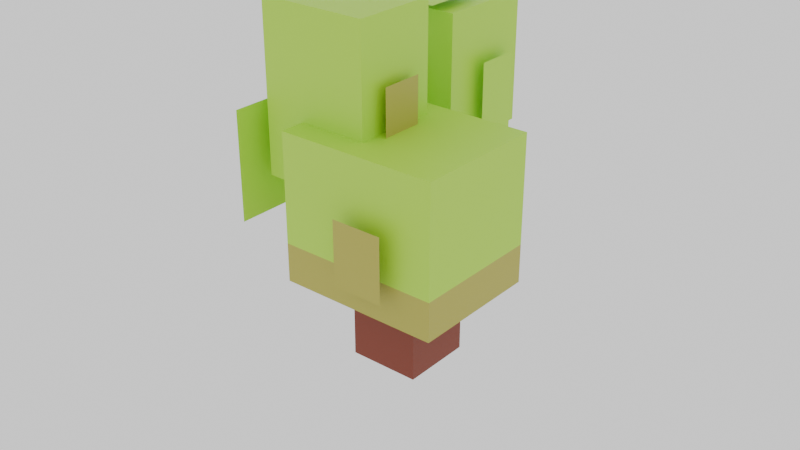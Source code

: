 # Source: tree2.blend  (saved by Blender 4.0.36; exported with 4.5.12 LTS)
import bpy
from mathutils import Matrix  # noqa: F401  (used for matrix-valued properties, if any)

bpy.ops.wm.read_factory_settings(use_empty=True)
scene = bpy.context.scene
scene.name = 'Scene'

# ---- collections
col_temporary = bpy.data.collections.new('temporary'); scene.collection.children.link(col_temporary)
col_temporary.hide_render = True

# ---- materials (node trees are filled in below, after node groups)
mat_material_008 = bpy.data.materials.new('Material.008')
mat_material_008.use_transparent_shadow = False
mat_tree_brown = bpy.data.materials.new('tree brown')
mat_tree_brown.use_transparent_shadow = False
mat_material_009 = bpy.data.materials.new('Material.009')
mat_material_009.use_transparent_shadow = False

# ---- material node trees
mat_material_008.use_nodes = True; mat_material_008.node_tree.nodes.clear()
_N = mat_material_008.node_tree.nodes; _L = mat_material_008.node_tree.links
n0 = _N.new('ShaderNodeBsdfPrincipled'); n0.name = 'Principled BSDF'; n0.location = (10, 300)
n0.inputs[0].default_value = (0.4529, 0.8031, 0.02865, 1.0)
n0.inputs[3].default_value = 1.45
n1 = _N.new('ShaderNodeOutputMaterial'); n1.name = 'Material Output'; n1.location = (300, 300)
_L.new(n0.outputs[0], n1.inputs[0])
n1.is_active_output = True
mat_tree_brown.use_nodes = True; mat_tree_brown.node_tree.nodes.clear()
_N = mat_tree_brown.node_tree.nodes; _L = mat_tree_brown.node_tree.links
n0 = _N.new('ShaderNodeBsdfPrincipled'); n0.name = 'Principled BSDF'; n0.location = (10, 300)
n0.inputs[0].default_value = (0.2051, 0.03409, 0.0131, 1.0)
n0.inputs[3].default_value = 1.45
n1 = _N.new('ShaderNodeOutputMaterial'); n1.name = 'Material Output'; n1.location = (300, 300)
_L.new(n0.outputs[0], n1.inputs[0])
n1.is_active_output = True
mat_material_009.use_nodes = True; mat_material_009.node_tree.nodes.clear()
_N = mat_material_009.node_tree.nodes; _L = mat_material_009.node_tree.links
n0 = _N.new('ShaderNodeBsdfPrincipled'); n0.name = 'Principled BSDF'; n0.location = (10, 300)
n0.inputs[0].default_value = (0.4367, 0.4123, 0.05976, 1.0)
n0.inputs[3].default_value = 1.45
n1 = _N.new('ShaderNodeOutputMaterial'); n1.name = 'Material Output'; n1.location = (300, 300)
_L.new(n0.outputs[0], n1.inputs[0])
n1.is_active_output = True

# ---- world
world_world = bpy.data.worlds.new('World'); scene.world = world_world
world_world.use_nodes = True; world_world.node_tree.nodes.clear()
_N = world_world.node_tree.nodes; _L = world_world.node_tree.links
n0 = _N.new('ShaderNodeOutputWorld'); n0.name = 'World Output'; n0.location = (300, 300)
n1 = _N.new('ShaderNodeBackground'); n1.name = 'Background'; n1.location = (10, 300)
n1.inputs[0].default_value = (1.0, 1.0, 1.0, 1.0)
_L.new(n1.outputs[0], n0.inputs[0])
n0.is_active_output = True
world_world.color = (0.05088, 0.05088, 0.05088)
world_world.use_sun_shadow = False
world_world.sun_shadow_jitter_overblur = 0.0

# ---- meshes
me_cube_14120 = bpy.data.meshes.new('Cube.14120')
me_cube_14120.from_pydata([(0.2025, -0.6429, -1.49e-08), (0.2025, -0.6429, 1.028), (0.2025, -0.2167, -1.49e-08), (0.2025, -0.2167, 1.028), (0.6287, -0.6429, -1.49e-08), (0.6287, -0.6429, 1.028), (0.6287, -0.2167, -1.49e-08), (0.6287, -0.2167, 1.028), (-0.1129, -0.8299, 0.4393), (-0.1129, -0.8299, 1.341), (-0.1129, -0.01967, 0.4393), (-0.1129, -0.01967, 1.341), (0.8799, -0.8299, 0.4393), (0.8799, -0.8299, 1.341), (0.8799, -0.01967, 0.4393), (0.8799, -0.01967, 1.341), (-0.3711, -0.6795, 0.9619), (-0.3711, -0.6795, 1.99), (-0.3711, -0.1508, 0.9619), (-0.3711, -0.1508, 1.99), (0.3173, -0.6795, 0.9619), (0.3173, -0.6795, 1.99), (0.3173, -0.1508, 0.9619), (0.3173, -0.1508, 1.99), (-0.1129, -0.8299, 0.6765), (-0.1129, -0.01967, 0.6765), (0.8799, -0.01967, 0.6765), (0.8799, -0.8299, 0.6765), (-0.3722, 0.5774, 0.0), (-0.3722, 0.5774, 1.028), (-0.3722, 0.2582, 0.0), (-0.3722, 0.2582, 1.028), (-0.6914, 0.5774, 0.0), (-0.6914, 0.5774, 1.028), (-0.6914, 0.2582, 0.0), (-0.6914, 0.2582, 1.028), (-0.1652, 0.7844, 0.4393), (-0.1652, 0.7844, 1.341), (-0.1652, 0.05118, 0.4393), (-0.1652, 0.05118, 1.341), (-0.8984, 0.7844, 0.4393), (-0.8984, 0.7844, 1.341), (-0.8984, 0.05118, 0.4393), (-0.8984, 0.05118, 1.341), (0.1794, 0.8865, 0.9619), (0.1794, 0.8865, 1.783), (0.1794, 0.2435, 0.9619), (0.1794, 0.2435, 1.783), (-0.6144, 0.8865, 0.9619), (-0.6144, 0.8865, 1.783), (-0.6144, 0.2435, 0.9619), (-0.6144, 0.2435, 1.783), (-0.1652, 0.7844, 0.6765), (-0.1652, 0.05118, 0.6765), (-0.8984, 0.05118, 0.6765), (-0.8984, 0.7844, 0.6765), (0.2851, 0.0987, 1.055), (0.7074, 0.0987, 1.055), (0.2851, 0.0987, 0.3899), (0.7074, 0.0987, 0.3899), (0.2457, 0.7493, 0.833), (0.2457, 0.7493, 1.453), (0.2457, 0.4645, 0.833), (0.2457, 0.4645, 1.453), (-0.4501, -0.8374, 0.7019), (-0.4501, -0.8374, 1.377), (-0.4501, -0.4345, 0.7019), (-0.4501, -0.4345, 1.377), (-0.4683, -0.004271, 1.459), (-0.7741, -0.004271, 1.459), (-0.4683, -0.004271, 0.8473), (-0.7741, -0.004271, 0.8473), (0.1102, 0.5668, 1.836), (0.1102, 0.1449, 1.836), (-0.4108, 0.5668, 1.836), (-0.4108, 0.1449, 1.836), (0.3175, -0.9188, 0.6035), (0.6316, -0.9188, 0.6035), (0.3175, -0.9188, 0.9989), (0.6316, -0.9188, 0.9989), (0.3704, -0.5574, 1.229), (0.3704, -0.5574, 1.619), (0.3704, -0.2963, 1.229), (0.3704, -0.2963, 1.619)], [], [(0, 1, 3, 2), (2, 3, 7, 6), (6, 7, 5, 4), (4, 5, 1, 0), (2, 6, 4, 0), (7, 3, 1, 5), (24, 9, 11, 25), (25, 11, 15, 26), (26, 15, 13, 27), (27, 13, 9, 24), (10, 14, 12, 8), (15, 11, 9, 13), (16, 17, 19, 18), (18, 19, 23, 22), (22, 23, 21, 20), (20, 21, 17, 16), (18, 22, 20, 16), (23, 19, 17, 21), (12, 27, 24, 8), (14, 26, 27, 12), (10, 25, 26, 14), (8, 24, 25, 10), (28, 29, 31, 30), (30, 31, 35, 34), (34, 35, 33, 32), (32, 33, 29, 28), (30, 34, 32, 28), (35, 31, 29, 33), (52, 37, 39, 53), (53, 39, 43, 54), (54, 43, 41, 55), (55, 41, 37, 52), (38, 42, 40, 36), (43, 39, 37, 41), (44, 45, 47, 46), (46, 47, 51, 50), (50, 51, 49, 48), (48, 49, 45, 44), (46, 50, 48, 44), (51, 47, 45, 49), (40, 55, 52, 36), (42, 54, 55, 40), (38, 53, 54, 42), (36, 52, 53, 38), (58, 56, 57, 59), (60, 61, 63, 62), (64, 65, 67, 66), (70, 68, 69, 71), (75, 73, 72, 74), (77, 79, 78, 76), (82, 83, 81, 80)])
me_cube_14120.polygons.foreach_set('material_index', [1, 1, 1, 1, 1, 1, 0, 0, 0, 0, 2, 0, 0, 0, 0, 0, 0, 0, 2, 2, 2, 2, 1, 1, 1, 1, 1, 1, 0, 0, 0, 0, 2, 0, 0, 0, 0, 0, 0, 0, 2, 2, 2, 2, 0, 0, 0, 0, 0, 2, 2])
_uv = me_cube_14120.uv_layers.new(name='UVMap')
_uv.uv.foreach_set('vector', [0.375, 0.0, 0.625, 0.0, 0.625, 0.25, 0.375, 0.25, 0.375, 0.25, 0.625, 0.25, 0.625, 0.5, 0.375, 0.5, 0.375, 0.5, 0.625, 0.5, 0.625, 0.75, 0.375, 0.75, 0.375, 0.75, 0.625, 0.75, 0.625, 1.0, 0.375, 1.0, 0.125, 0.5, 0.375, 0.5, 0.375, 0.75, 0.125, 0.75, 0.625, 0.5, 0.875, 0.5, 0.875, 0.75, 0.625, 0.75, 0.4407, 0.0, 0.625, 0.0, 0.625, 0.25, 0.4407, 0.25, 0.4407, 0.25, 0.625, 0.25, 0.625, 0.5, 0.4407, 0.5, 0.4407, 0.5, 0.625, 0.5, 0.625, 0.75, 0.4407, 0.75, 0.4407, 0.75, 0.625, 0.75, 0.625, 1.0, 0.4407, 1.0, 0.125, 0.5, 0.375, 0.5, 0.375, 0.75, 0.125, 0.75, 0.625, 0.5, 0.875, 0.5, 0.875, 0.75, 0.625, 0.75, 0.375, 0.0, 0.625, 0.0, 0.625, 0.25, 0.375, 0.25, 0.375, 0.25, 0.625, 0.25, 0.625, 0.5, 0.375, 0.5, 0.375, 0.5, 0.625, 0.5, 0.625, 0.75, 0.375, 0.75, 0.375, 0.75, 0.625, 0.75, 0.625, 1.0, 0.375, 1.0, 0.125, 0.5, 0.375, 0.5, 0.375, 0.75, 0.125, 0.75, 0.625, 0.5, 0.875, 0.5, 0.875, 0.75, 0.625, 0.75, 0.375, 0.75, 0.4407, 0.75, 0.4407, 1.0, 0.375, 1.0, 0.375, 0.5, 0.4407, 0.5, 0.4407, 0.75, 0.375, 0.75, 0.375, 0.25, 0.4407, 0.25, 0.4407, 0.5, 0.375, 0.5, 0.375, 0.0, 0.4407, 0.0, 0.4407, 0.25, 0.375, 0.25, 0.375, 0.0, 0.625, 0.0, 0.625, 0.25, 0.375, 0.25, 0.375, 0.25, 0.625, 0.25, 0.625, 0.5, 0.375, 0.5, 0.375, 0.5, 0.625, 0.5, 0.625, 0.75, 0.375, 0.75, 0.375, 0.75, 0.625, 0.75, 0.625, 1.0, 0.375, 1.0, 0.125, 0.5, 0.375, 0.5, 0.375, 0.75, 0.125, 0.75, 0.625, 0.5, 0.875, 0.5, 0.875, 0.75, 0.625, 0.75, 0.4407, 0.0, 0.625, 0.0, 0.625, 0.25, 0.4407, 0.25, 0.4407, 0.25, 0.625, 0.25, 0.625, 0.5, 0.4407, 0.5, 0.4407, 0.5, 0.625, 0.5, 0.625, 0.75, 0.4407, 0.75, 0.4407, 0.75, 0.625, 0.75, 0.625, 1.0, 0.4407, 1.0, 0.125, 0.5, 0.375, 0.5, 0.375, 0.75, 0.125, 0.75, 0.625, 0.5, 0.875, 0.5, 0.875, 0.75, 0.625, 0.75, 0.375, 0.0, 0.625, 0.0, 0.625, 0.25, 0.375, 0.25, 0.375, 0.25, 0.625, 0.25, 0.625, 0.5, 0.375, 0.5, 0.375, 0.5, 0.625, 0.5, 0.625, 0.75, 0.375, 0.75, 0.375, 0.75, 0.625, 0.75, 0.625, 1.0, 0.375, 1.0, 0.125, 0.5, 0.375, 0.5, 0.375, 0.75, 0.125, 0.75, 0.625, 0.5, 0.875, 0.5, 0.875, 0.75, 0.625, 0.75, 0.375, 0.75, 0.4407, 0.75, 0.4407, 1.0, 0.375, 1.0, 0.375, 0.5, 0.4407, 0.5, 0.4407, 0.75, 0.375, 0.75, 0.375, 0.25, 0.4407, 0.25, 0.4407, 0.5, 0.375, 0.5, 0.375, 0.0, 0.4407, 0.0, 0.4407, 0.25, 0.375, 0.25, 0.4407, 0.25, 0.625, 0.25, 0.625, 0.5, 0.4407, 0.5, 0.375, 0.0, 0.625, 0.0, 0.625, 0.25, 0.375, 0.25, 0.375, 0.0, 0.625, 0.0, 0.625, 0.25, 0.375, 0.25, 0.4407, 0.25, 0.625, 0.25, 0.625, 0.5, 0.4407, 0.5, 0.625, 0.5, 0.875, 0.5, 0.875, 0.75, 0.625, 0.75, 0.375, 0.75, 0.4407, 0.75, 0.4407, 1.0, 0.375, 1.0, 0.375, 0.75, 0.625, 0.75, 0.625, 1.0, 0.375, 1.0])
me_cube_14120.materials.append(mat_material_008)
me_cube_14120.materials.append(mat_tree_brown)
me_cube_14120.materials.append(mat_material_009)
me_cube_14120.update()
me_cube_008 = bpy.data.meshes.new('Cube.008')
me_cube_008.from_pydata([(-1.0, -1.0, 0.0), (-1.0, -1.0, 2.0), (-1.0, 1.0, 0.0), (-1.0, 1.0, 2.0), (1.0, -1.0, 0.0), (1.0, -1.0, 2.0), (1.0, 1.0, 0.0), (1.0, 1.0, 2.0)], [], [(0, 1, 3, 2), (2, 3, 7, 6), (6, 7, 5, 4), (4, 5, 1, 0), (2, 6, 4, 0), (7, 3, 1, 5)])
_uv = me_cube_008.uv_layers.new(name='UVMap')
_uv.uv.foreach_set('vector', [0.375, 0.0, 0.625, 0.0, 0.625, 0.25, 0.375, 0.25, 0.375, 0.25, 0.625, 0.25, 0.625, 0.5, 0.375, 0.5, 0.375, 0.5, 0.625, 0.5, 0.625, 0.75, 0.375, 0.75, 0.375, 0.75, 0.625, 0.75, 0.625, 1.0, 0.375, 1.0, 0.125, 0.5, 0.375, 0.5, 0.375, 0.75, 0.125, 0.75, 0.625, 0.5, 0.875, 0.5, 0.875, 0.75, 0.625, 0.75])
me_cube_008.update()
me_cube_007 = bpy.data.meshes.new('Cube.007')
me_cube_007.from_pydata([(-1.0, -1.0, -1.0), (-1.0, -1.0, 0.0), (-1.0, 1.0, -1.0), (-1.0, 1.0, 0.0), (1.0, -1.0, -1.0), (1.0, -1.0, 0.0), (1.0, 1.0, -1.0), (1.0, 1.0, 0.0)], [], [(0, 1, 3, 2), (2, 3, 7, 6), (6, 7, 5, 4), (4, 5, 1, 0), (2, 6, 4, 0), (7, 3, 1, 5)])
_uv = me_cube_007.uv_layers.new(name='UVMap')
_uv.uv.foreach_set('vector', [0.375, 0.0, 0.625, 0.0, 0.625, 0.25, 0.375, 0.25, 0.375, 0.25, 0.625, 0.25, 0.625, 0.5, 0.375, 0.5, 0.375, 0.5, 0.625, 0.5, 0.625, 0.75, 0.375, 0.75, 0.375, 0.75, 0.625, 0.75, 0.625, 1.0, 0.375, 1.0, 0.125, 0.5, 0.375, 0.5, 0.375, 0.75, 0.125, 0.75, 0.625, 0.5, 0.875, 0.5, 0.875, 0.75, 0.625, 0.75])
me_cube_007.update()

# ---- objects
ob_tree2 = bpy.data.objects.new('tree2', me_cube_14120)
ob_cube_005 = bpy.data.objects.new('Cube.005', me_cube_008)
ob_temporary = bpy.data.objects.new('temporary', me_cube_007)

# ---- transforms, parenting, visibility, modifiers, constraints
ob_tree2.location = (0.0, 0.0, 0.0)
ob_cube_005.location = (0.0, 0.0, 0.0)
ob_cube_005.display_type = 'WIRE'
ob_cube_005.display_bounds_type = 'CAPSULE'
ob_temporary.location = (0.0, 0.0, 0.0)
ob_temporary.display_type = 'WIRE'

# ---- collection membership
scene.collection.objects.link(ob_tree2)
col_temporary.objects.link(ob_cube_005)
col_temporary.objects.link(ob_temporary)
def _layer_coll(name, lc=None):
    lc = lc or bpy.context.view_layer.layer_collection
    for c in lc.children:
        if c.name == name: return c
        r = _layer_coll(name, c)
        if r: return r
_layer_coll('temporary').exclude = True

# ---- scene / render settings (as saved in the file)
scene.frame_start = 1; scene.frame_end = 250; scene.frame_set(1)
scene.render.engine = 'BLENDER_EEVEE_NEXT'
scene.cycles.sampling_pattern = 'TABULATED_SOBOL'
bpy.context.view_layer.update()

# ---- added for rendering (the .blend has no active camera): camera
cam_auto = bpy.data.cameras.new('AutoCamera')
cam_auto.lens = 50.0
cam_auto.sensor_width = 36.0
cam_auto.clip_end = 1000.0
ob_auto_camera = bpy.data.objects.new('AutoCamera', cam_auto)
scene.collection.objects.link(ob_auto_camera)
ob_auto_camera.location = (3.8148, -4.57776, 3.55184)
ob_auto_camera.rotation_euler = (1.09748, -7.21219e-08, 0.694738)
scene.camera = ob_auto_camera
bpy.context.view_layer.update()
